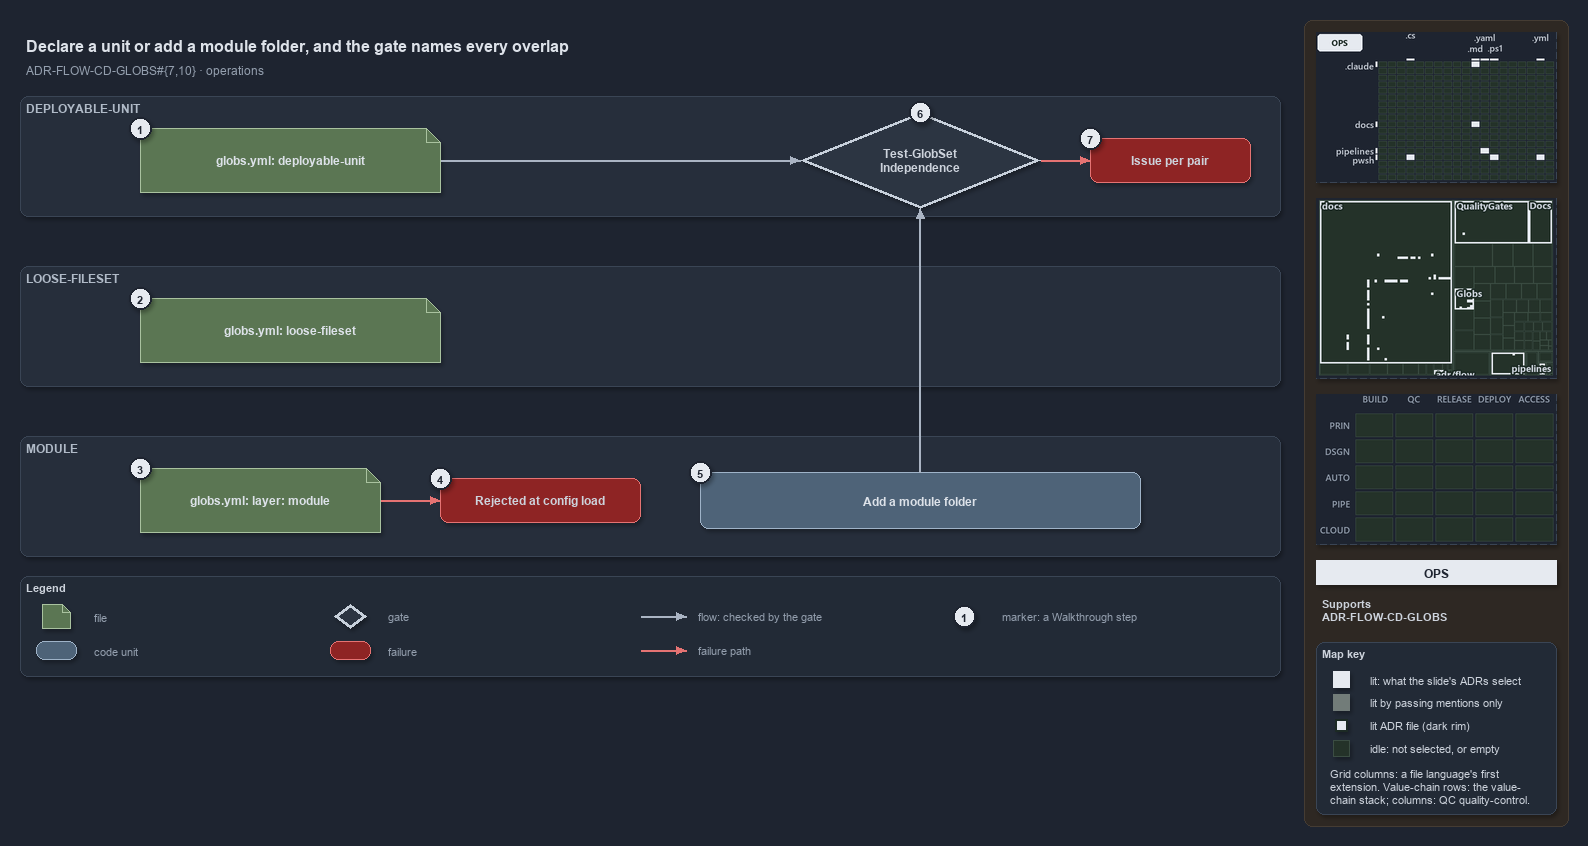

The diagram above was exported from draw.io. Its source (the exported page's mxGraphModel, read from the mxfile embedded in the PNG):
<mxGraphModel dx="1024" dy="768" grid="0" gridSize="10" guides="1" tooltips="1" connect="1" arrows="1" fold="1" page="1" pageScale="1" pageWidth="1572" pageHeight="700" background="#1E2430" math="0" shadow="1">
  <root>
    <mxCell id="0" />
    <mxCell id="1" parent="0" />
    <mxCell id="sidebar-bg" value="" style="rounded=1;arcSize=2;html=1;fillColor=#2E2823;strokeColor=#453C33;shadow=0;" vertex="1" parent="1">
      <mxGeometry x="1304" y="4" width="264" height="806" as="geometry" />
    </mxCell>
    <mxCell id="title" value="Declare a unit or add a module folder, and the gate names every overlap" style="text;html=1;align=left;verticalAlign=middle;fontSize=16;fontStyle=1;fontColor=#DDE2E9;" vertex="1" parent="1">
      <mxGeometry x="20" y="14" width="1260" height="30" as="geometry" />
    </mxCell>
    <mxCell id="subtitle" value="ADR-FLOW-CD-GLOBS#{7,10} &amp;#183; operations" style="text;html=1;align=left;verticalAlign=middle;fontSize=12;fontColor=#949FAE;" vertex="1" parent="1">
      <mxGeometry x="20" y="44" width="1240" height="20" as="geometry" />
    </mxCell>
    <mxCell id="band-du" value="DEPLOYABLE-UNIT" style="rounded=1;html=1;arcSize=3;fillColor=#262E3B;strokeColor=#3A4555;verticalAlign=top;align=left;spacingLeft=8;fontStyle=1;fontSize=12;fontColor=#B0BAC7;" vertex="1" parent="1">
      <mxGeometry x="20" y="80" width="1260" height="120" as="geometry" />
    </mxCell>
    <mxCell id="band-loose" value="LOOSE-FILESET" style="rounded=1;html=1;arcSize=3;fillColor=#262E3B;strokeColor=#3A4555;verticalAlign=top;align=left;spacingLeft=8;fontStyle=1;fontSize=12;fontColor=#B0BAC7;" vertex="1" parent="1">
      <mxGeometry x="20" y="250" width="1260" height="120" as="geometry" />
    </mxCell>
    <mxCell id="band-module" value="MODULE" style="rounded=1;html=1;arcSize=3;fillColor=#262E3B;strokeColor=#3A4555;verticalAlign=top;align=left;spacingLeft=8;fontStyle=1;fontSize=12;fontColor=#B0BAC7;" vertex="1" parent="1">
      <mxGeometry x="20" y="420" width="1260" height="120" as="geometry" />
    </mxCell>
    <mxCell id="file-du" value="&lt;b&gt;globs.yml: deployable-unit&lt;/b&gt;" style="shape=note;size=14;whiteSpace=wrap;html=1;fillColor=#5B7653;strokeColor=#A9C29F;fontColor=#DDE2E9;fontSize=12;" vertex="1" parent="1">
      <mxGeometry x="140" y="112" width="300" height="64" as="geometry" />
    </mxCell>
    <mxCell id="gate-run" value="&lt;b&gt;Test-GlobSet&lt;br&gt;Independence&lt;/b&gt;" style="rhombus;whiteSpace=wrap;html=1;fillColor=#2C3542;strokeColor=#C7D0DB;strokeWidth=3;fontSize=12;fontColor=#CDD3DC;" vertex="1" parent="1">
      <mxGeometry x="800" y="96" width="240" height="96" as="geometry" />
    </mxCell>
    <mxCell id="p-edge-du-gate-a" value="" style="text;html=1;strokeColor=none;fillColor=none;" vertex="1" parent="1">
      <mxGeometry x="440" y="144" width="1" height="1" as="geometry" />
    </mxCell>
    <mxCell id="p-edge-du-gate-b" value="" style="text;html=1;strokeColor=none;fillColor=none;" vertex="1" parent="1">
      <mxGeometry x="800" y="144" width="1" height="1" as="geometry" />
    </mxCell>
    <mxCell id="edge-du-gate" value="" style="edgeStyle=orthogonalEdgeStyle;rounded=1;html=1;fontSize=10;endArrow=block;strokeColor=#AAB4C3;fontColor=#CDD3DC;shadow=0;" edge="1" parent="1" source="p-edge-du-gate-a" target="p-edge-du-gate-b">
      <mxGeometry relative="1" as="geometry" />
    </mxCell>
    <mxCell id="fail-pair" value="&lt;b&gt;Issue per pair&lt;/b&gt;" style="rounded=1;whiteSpace=wrap;html=1;arcSize=20;fillColor=#8E2424;strokeColor=#E57373;fontSize=12;" vertex="1" parent="1">
      <mxGeometry x="1090" y="122" width="160" height="44" as="geometry" />
    </mxCell>
    <mxCell id="p-edge-gate-fail-a" value="" style="text;html=1;strokeColor=none;fillColor=none;" vertex="1" parent="1">
      <mxGeometry x="1040" y="144" width="1" height="1" as="geometry" />
    </mxCell>
    <mxCell id="p-edge-gate-fail-b" value="" style="text;html=1;strokeColor=none;fillColor=none;" vertex="1" parent="1">
      <mxGeometry x="1090" y="144" width="1" height="1" as="geometry" />
    </mxCell>
    <mxCell id="edge-gate-fail" value="" style="edgeStyle=orthogonalEdgeStyle;rounded=1;html=1;fontSize=10;endArrow=block;strokeColor=#E57373;fontColor=#CDD3DC;shadow=0;" edge="1" parent="1" source="p-edge-gate-fail-a" target="p-edge-gate-fail-b">
      <mxGeometry relative="1" as="geometry" />
    </mxCell>
    <mxCell id="file-loose" value="&lt;b&gt;globs.yml: loose-fileset&lt;/b&gt;" style="shape=note;size=14;whiteSpace=wrap;html=1;fillColor=#5B7653;strokeColor=#A9C29F;fontColor=#DDE2E9;fontSize=12;" vertex="1" parent="1">
      <mxGeometry x="140" y="282" width="300" height="64" as="geometry" />
    </mxCell>
    <mxCell id="file-module" value="&lt;b&gt;globs.yml: layer: module&lt;/b&gt;" style="shape=note;size=14;whiteSpace=wrap;html=1;fillColor=#5B7653;strokeColor=#A9C29F;fontColor=#DDE2E9;fontSize=12;" vertex="1" parent="1">
      <mxGeometry x="140" y="452" width="240" height="64" as="geometry" />
    </mxCell>
    <mxCell id="fail-module" value="&lt;b&gt;Rejected at config load&lt;/b&gt;" style="rounded=1;whiteSpace=wrap;html=1;arcSize=20;fillColor=#8E2424;strokeColor=#E57373;fontSize=12;" vertex="1" parent="1">
      <mxGeometry x="440" y="462" width="200" height="44" as="geometry" />
    </mxCell>
    <mxCell id="p-edge-module-fail-a" value="" style="text;html=1;strokeColor=none;fillColor=none;" vertex="1" parent="1">
      <mxGeometry x="380" y="484" width="1" height="1" as="geometry" />
    </mxCell>
    <mxCell id="p-edge-module-fail-b" value="" style="text;html=1;strokeColor=none;fillColor=none;" vertex="1" parent="1">
      <mxGeometry x="440" y="484" width="1" height="1" as="geometry" />
    </mxCell>
    <mxCell id="edge-module-fail" value="" style="edgeStyle=orthogonalEdgeStyle;rounded=1;html=1;fontSize=10;endArrow=block;strokeColor=#E57373;fontColor=#CDD3DC;shadow=0;" edge="1" parent="1" source="p-edge-module-fail-a" target="p-edge-module-fail-b">
      <mxGeometry relative="1" as="geometry" />
    </mxCell>
    <mxCell id="unit-folder" value="&lt;b&gt;Add a module folder&lt;/b&gt;" style="rounded=1;whiteSpace=wrap;html=1;arcSize=20;fillColor=#4E6378;strokeColor=#9FB3C8;fontColor=#DDE2E9;fontSize=12;" vertex="1" parent="1">
      <mxGeometry x="700" y="456" width="440" height="56" as="geometry" />
    </mxCell>
    <mxCell id="p-edge-folder-gate-a" value="" style="text;html=1;strokeColor=none;fillColor=none;" vertex="1" parent="1">
      <mxGeometry x="920" y="456" width="1" height="1" as="geometry" />
    </mxCell>
    <mxCell id="p-edge-folder-gate-b" value="" style="text;html=1;strokeColor=none;fillColor=none;" vertex="1" parent="1">
      <mxGeometry x="920" y="192" width="1" height="1" as="geometry" />
    </mxCell>
    <mxCell id="edge-folder-gate" value="" style="edgeStyle=orthogonalEdgeStyle;rounded=1;html=1;fontSize=10;endArrow=block;strokeColor=#AAB4C3;fontColor=#CDD3DC;shadow=0;" edge="1" parent="1" source="p-edge-folder-gate-a" target="p-edge-folder-gate-b">
      <mxGeometry relative="1" as="geometry" />
    </mxCell>
    <mxCell id="mark-1" value="1" style="ellipse;html=1;fillColor=#E6EAF0;strokeColor=#1E2430;strokeWidth=2;fontColor=#1E2430;fontStyle=1;fontSize=11;" vertex="1" parent="1">
      <mxGeometry x="129" y="101" width="22" height="22" as="geometry" />
    </mxCell>
    <mxCell id="mark-2" value="2" style="ellipse;html=1;fillColor=#E6EAF0;strokeColor=#1E2430;strokeWidth=2;fontColor=#1E2430;fontStyle=1;fontSize=11;" vertex="1" parent="1">
      <mxGeometry x="129" y="271" width="22" height="22" as="geometry" />
    </mxCell>
    <mxCell id="mark-3" value="3" style="ellipse;html=1;fillColor=#E6EAF0;strokeColor=#1E2430;strokeWidth=2;fontColor=#1E2430;fontStyle=1;fontSize=11;" vertex="1" parent="1">
      <mxGeometry x="129" y="441" width="22" height="22" as="geometry" />
    </mxCell>
    <mxCell id="mark-4" value="4" style="ellipse;html=1;fillColor=#E6EAF0;strokeColor=#1E2430;strokeWidth=2;fontColor=#1E2430;fontStyle=1;fontSize=11;" vertex="1" parent="1">
      <mxGeometry x="429" y="451" width="22" height="22" as="geometry" />
    </mxCell>
    <mxCell id="mark-5" value="5" style="ellipse;html=1;fillColor=#E6EAF0;strokeColor=#1E2430;strokeWidth=2;fontColor=#1E2430;fontStyle=1;fontSize=11;" vertex="1" parent="1">
      <mxGeometry x="689" y="445" width="22" height="22" as="geometry" />
    </mxCell>
    <mxCell id="mark-6" value="6" style="ellipse;html=1;fillColor=#E6EAF0;strokeColor=#1E2430;strokeWidth=2;fontColor=#1E2430;fontStyle=1;fontSize=11;" vertex="1" parent="1">
      <mxGeometry x="909" y="85" width="22" height="22" as="geometry" />
    </mxCell>
    <mxCell id="mark-7" value="7" style="ellipse;html=1;fillColor=#E6EAF0;strokeColor=#1E2430;strokeWidth=2;fontColor=#1E2430;fontStyle=1;fontSize=11;" vertex="1" parent="1">
      <mxGeometry x="1079" y="111" width="22" height="22" as="geometry" />
    </mxCell>
    <mxCell id="legend" value="&lt;b&gt;Legend&lt;/b&gt;" style="rounded=1;whiteSpace=wrap;html=1;arcSize=6;fillColor=#222A36;strokeColor=#3A4555;align=left;verticalAlign=top;spacing=8;fontSize=11;fontColor=#CDD3DC;" vertex="1" parent="1">
      <mxGeometry x="20" y="560" width="1260" height="100" as="geometry" />
    </mxCell>
    <mxCell id="legend-0" value="" style="shape=note;size=14;whiteSpace=wrap;html=1;fillColor=#5B7653;strokeColor=#A9C29F;fontColor=#DDE2E9;fontSize=12;" vertex="1" parent="1">
      <mxGeometry x="42" y="588" width="28" height="24" as="geometry" />
    </mxCell>
    <mxCell id="legend-0-text" value="file" style="text;html=1;align=left;verticalAlign=middle;fontSize=11;fontColor=#949FAE;" vertex="1" parent="1">
      <mxGeometry x="88" y="590" width="230" height="20" as="geometry" />
    </mxCell>
    <mxCell id="legend-1" value="" style="rounded=1;whiteSpace=wrap;html=1;arcSize=20;fillColor=#4E6378;strokeColor=#9FB3C8;fontColor=#DDE2E9;fontSize=12;" vertex="1" parent="1">
      <mxGeometry x="36" y="625" width="40" height="18" as="geometry" />
    </mxCell>
    <mxCell id="legend-1-text" value="code unit" style="text;html=1;align=left;verticalAlign=middle;fontSize=11;fontColor=#949FAE;" vertex="1" parent="1">
      <mxGeometry x="88" y="624" width="230" height="20" as="geometry" />
    </mxCell>
    <mxCell id="legend-2" value="" style="rhombus;whiteSpace=wrap;html=1;fillColor=#2C3542;strokeColor=#C7D0DB;strokeWidth=3;fontSize=12;fontColor=#CDD3DC;" vertex="1" parent="1">
      <mxGeometry x="334" y="588" width="32" height="24" as="geometry" />
    </mxCell>
    <mxCell id="legend-2-text" value="gate" style="text;html=1;align=left;verticalAlign=middle;fontSize=11;fontColor=#949FAE;" vertex="1" parent="1">
      <mxGeometry x="382" y="590" width="230" height="20" as="geometry" />
    </mxCell>
    <mxCell id="legend-3" value="" style="rounded=1;whiteSpace=wrap;html=1;arcSize=20;fillColor=#8E2424;strokeColor=#E57373;fontSize=12;" vertex="1" parent="1">
      <mxGeometry x="330" y="625" width="40" height="18" as="geometry" />
    </mxCell>
    <mxCell id="legend-3-text" value="failure" style="text;html=1;align=left;verticalAlign=middle;fontSize=11;fontColor=#949FAE;" vertex="1" parent="1">
      <mxGeometry x="382" y="624" width="230" height="20" as="geometry" />
    </mxCell>
    <mxCell id="legend-4-a" value="" style="text;html=1;strokeColor=none;fillColor=none;" vertex="1" parent="1">
      <mxGeometry x="640" y="600" width="1" height="1" as="geometry" />
    </mxCell>
    <mxCell id="legend-4-b" value="" style="text;html=1;strokeColor=none;fillColor=none;" vertex="1" parent="1">
      <mxGeometry x="686" y="600" width="1" height="1" as="geometry" />
    </mxCell>
    <mxCell id="legend-4" value="" style="edgeStyle=orthogonalEdgeStyle;rounded=1;html=1;fontSize=10;endArrow=block;strokeColor=#AAB4C3;fontColor=#CDD3DC;shadow=0;" edge="1" parent="1" source="legend-4-a" target="legend-4-b">
      <mxGeometry relative="1" as="geometry" />
    </mxCell>
    <mxCell id="legend-4-text" value="flow: checked by the gate" style="text;html=1;align=left;verticalAlign=middle;fontSize=11;fontColor=#949FAE;" vertex="1" parent="1">
      <mxGeometry x="692" y="590" width="230" height="20" as="geometry" />
    </mxCell>
    <mxCell id="legend-5-a" value="" style="text;html=1;strokeColor=none;fillColor=none;" vertex="1" parent="1">
      <mxGeometry x="640" y="634" width="1" height="1" as="geometry" />
    </mxCell>
    <mxCell id="legend-5-b" value="" style="text;html=1;strokeColor=none;fillColor=none;" vertex="1" parent="1">
      <mxGeometry x="686" y="634" width="1" height="1" as="geometry" />
    </mxCell>
    <mxCell id="legend-5" value="" style="edgeStyle=orthogonalEdgeStyle;rounded=1;html=1;fontSize=10;endArrow=block;strokeColor=#E57373;fontColor=#CDD3DC;shadow=0;" edge="1" parent="1" source="legend-5-a" target="legend-5-b">
      <mxGeometry relative="1" as="geometry" />
    </mxCell>
    <mxCell id="legend-5-text" value="failure path" style="text;html=1;align=left;verticalAlign=middle;fontSize=11;fontColor=#949FAE;" vertex="1" parent="1">
      <mxGeometry x="692" y="624" width="230" height="20" as="geometry" />
    </mxCell>
    <mxCell id="legend-6" value="1" style="ellipse;html=1;fillColor=#E6EAF0;strokeColor=#1E2430;strokeWidth=2;fontColor=#1E2430;fontStyle=1;fontSize=11;" vertex="1" parent="1">
      <mxGeometry x="953" y="589" width="22" height="22" as="geometry" />
    </mxCell>
    <mxCell id="legend-6-text" value="marker: a Walkthrough step" style="text;html=1;align=left;verticalAlign=middle;fontSize=11;fontColor=#949FAE;" vertex="1" parent="1">
      <mxGeometry x="996" y="590" width="230" height="20" as="geometry" />
    </mxCell>
    <mxCell id="minimap-grid" value="" style="shape=image;html=1;imageAspect=0;aspect=fixed;verticalLabelPosition=bottom;strokeColor=#3A4555;dashed=1;fillColor=#222A36;image=data:image/png,(base64 omitted: 11332 chars);" vertex="1" parent="1">
      <mxGeometry x="1316" y="16" width="240" height="150" as="geometry" />
    </mxCell>
    <mxCell id="minimap-tree" value="" style="shape=image;html=1;imageAspect=0;aspect=fixed;verticalLabelPosition=bottom;strokeColor=#3A4555;dashed=1;fillColor=#222A36;image=data:image/png,(base64 omitted: 15892 chars);" vertex="1" parent="1">
      <mxGeometry x="1316" y="182" width="240" height="180" as="geometry" />
    </mxCell>
    <mxCell id="minimap-chain" value="" style="shape=image;html=1;imageAspect=0;aspect=fixed;verticalLabelPosition=bottom;strokeColor=#3A4555;dashed=1;fillColor=#222A36;image=data:image/png,(base64 omitted: 11912 chars);" vertex="1" parent="1">
      <mxGeometry x="1316" y="378" width="240" height="150" as="geometry" />
    </mxCell>
    <mxCell id="lens-badge" value="OPS" style="rounded=0;whiteSpace=wrap;html=1;align=center;verticalAlign=middle;fontSize=12;fontStyle=1;fontColor=#1E2430;fillColor=#E6EAF0;strokeColor=none;" vertex="1" parent="1">
      <mxGeometry x="1316" y="544" width="240" height="24" as="geometry" />
    </mxCell>
    <mxCell id="supports" value="&lt;b&gt;Supports&lt;/b&gt;&lt;br&gt;ADR-FLOW-CD-GLOBS" style="text;html=1;whiteSpace=wrap;align=left;verticalAlign=top;fontSize=11;fontColor=#CDD3DC;" vertex="1" parent="1">
      <mxGeometry x="1316" y="576" width="240" height="38" as="geometry" />
    </mxCell>
    <mxCell id="mapkey" value="&lt;b&gt;Map key&lt;/b&gt;" style="rounded=1;arcSize=6;whiteSpace=wrap;html=1;align=left;verticalAlign=top;fontSize=11;fontColor=#CDD3DC;fillColor=#222A36;strokeColor=#3A4555;spacingLeft=8;spacingTop=2;" vertex="1" parent="1">
      <mxGeometry x="1316" y="626" width="240" height="172" as="geometry" />
    </mxCell>
    <mxCell id="mapkey-lit" value="" style="rounded=0;html=1;fillColor=#E6EAF0;strokeColor=#E6EAF0;" vertex="1" parent="1">
      <mxGeometry x="1333.0" y="655.0" width="16" height="16" as="geometry" />
    </mxCell>
    <mxCell id="mapkey-lit-text" value="lit: what the slide's ADRs select" style="text;html=1;align=left;verticalAlign=middle;fontSize=11;fontColor=#CDD3DC;" vertex="1" parent="1">
      <mxGeometry x="1364" y="653" width="184" height="20" as="geometry" />
    </mxCell>
    <mxCell id="mapkey-touched" value="" style="rounded=0;html=1;fillColor=#727C79;strokeColor=#727C79;" vertex="1" parent="1">
      <mxGeometry x="1333.0" y="678.0" width="16" height="16" as="geometry" />
    </mxCell>
    <mxCell id="mapkey-touched-text" value="lit by passing mentions only" style="text;html=1;align=left;verticalAlign=middle;fontSize=11;fontColor=#CDD3DC;" vertex="1" parent="1">
      <mxGeometry x="1364" y="676" width="184" height="20" as="geometry" />
    </mxCell>
    <mxCell id="mapkey-adr" value="" style="rounded=0;html=1;fillColor=#E6EAF0;strokeColor=#1C2A24;strokeWidth=2;" vertex="1" parent="1">
      <mxGeometry x="1335.0" y="703.0" width="12" height="12" as="geometry" />
    </mxCell>
    <mxCell id="mapkey-adr-text" value="lit ADR file (dark rim)" style="text;html=1;align=left;verticalAlign=middle;fontSize=11;fontColor=#CDD3DC;" vertex="1" parent="1">
      <mxGeometry x="1364" y="699" width="184" height="20" as="geometry" />
    </mxCell>
    <mxCell id="mapkey-idle" value="" style="rounded=0;html=1;fillColor=#243229;strokeColor=#3B4D43;" vertex="1" parent="1">
      <mxGeometry x="1333.0" y="724.0" width="16" height="16" as="geometry" />
    </mxCell>
    <mxCell id="mapkey-idle-text" value="idle: not selected, or empty" style="text;html=1;align=left;verticalAlign=middle;fontSize=11;fontColor=#CDD3DC;" vertex="1" parent="1">
      <mxGeometry x="1364" y="722" width="184" height="20" as="geometry" />
    </mxCell>
    <mxCell id="mapkey-codes" value="Grid columns: a file language's first&lt;br&gt;extension. Value-chain rows: the value-&lt;br&gt;chain stack; columns: QC quality-control." style="text;html=1;align=left;verticalAlign=top;whiteSpace=wrap;fontSize=11;fontColor=#CDD3DC;" vertex="1" parent="1">
      <mxGeometry x="1324" y="746" width="224" height="46" as="geometry" />
    </mxCell>
  </root>
</mxGraphModel>